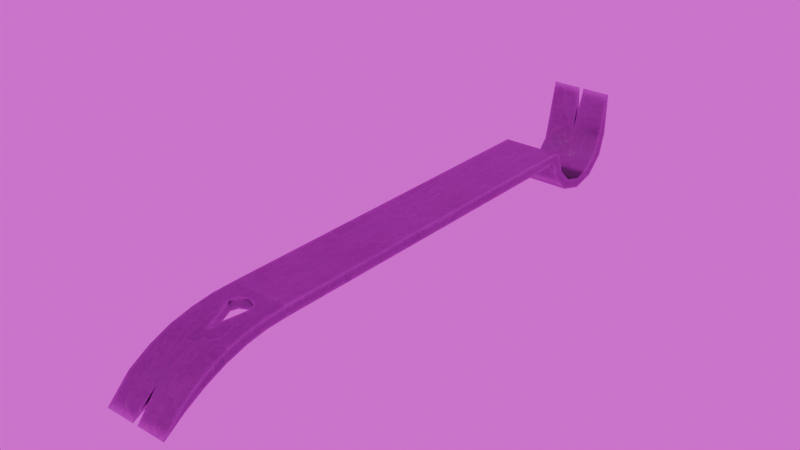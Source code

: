 # Source: flat_bar.blend  (saved by Blender 4.3.34; exported with 4.5.12 LTS)
import bpy
from mathutils import Matrix  # noqa: F401  (used for matrix-valued properties, if any)

bpy.ops.wm.read_factory_settings(use_empty=True)
scene = bpy.context.scene
scene.name = 'Scene'

# ---- collections
col_collection = bpy.data.collections.new('Collection'); scene.collection.children.link(col_collection)

# ---- images (referenced by path relative to the original .blend; pixels are not part of the script)
import os
ASSET_DIR = os.environ.get("B2B_ASSET_DIR", "")  # directory of the original .blend (textures are referenced by path, not embedded)
HERE = os.path.dirname(os.path.abspath(__file__))  # packed textures are extracted next to this script under _unpacked/

def load_image(name, relpath, width, height, colorspace="sRGB"):
    """Load a texture the original file referenced (path relative to the .blend, or extracted next to this script)."""
    p = next((c for c in (os.path.join(HERE, relpath), os.path.join(ASSET_DIR, relpath)) if relpath and os.path.exists(c)), "")
    if p:
        img = bpy.data.images.load(p, check_existing=True)
        img.name = name
    else:  # same state as the original file: an image datablock whose file is absent (Cycles renders it pink)
        img = bpy.data.images.new(name, width, height)
        img.source = "FILE"
        img.filepath = "//" + (relpath or name)
    img.colorspace_settings.name = colorspace
    return img
img_flat_bar_t = load_image('Flat Bar_t', '_unpacked/Flat_Bar_t.4c423431.png', 1024, 1024, 'sRGB')
img_flat_bar_m = load_image('Flat Bar_m', '_unpacked/Flat_Bar_m.33506672.png', 1024, 1024, 'Non-Color')
img_flat_bar_r = load_image('Flat Bar_r', '_unpacked/Flat_Bar_r.a35fdd87.png', 1024, 1024, 'Non-Color')
img_flat_bar_n = load_image('Flat Bar_n', '_unpacked/Flat_Bar_n.be05d68a.png', 1024, 1024, 'Non-Color')
img_forest_exr = load_image('forest.exr', 'forest.exr', 1024, 1024, 'Linear Rec.709')

# ---- materials (node trees are filled in below, after node groups)
mat_flat_bar = bpy.data.materials.new('Flat Bar')

# ---- material node trees
mat_flat_bar.use_nodes = True; mat_flat_bar.node_tree.nodes.clear()
_N = mat_flat_bar.node_tree.nodes; _L = mat_flat_bar.node_tree.links
n0 = _N.new('ShaderNodeBsdfPrincipled'); n0.name = 'Principled BSDF'; n0.location = (10, 300)
n1 = _N.new('ShaderNodeOutputMaterial'); n1.name = 'Material Output'; n1.location = (300, 300)
n2 = _N.new('ShaderNodeTexImage'); n2.name = 'Image Texture'; n2.location = (-542, 620)
n2.image = img_flat_bar_t
n3 = _N.new('ShaderNodeMapping'); n3.name = 'Mapping'; n3.location = (-727, 260)
n4 = _N.new('ShaderNodeTexCoord'); n4.name = 'Texture Coordinate'; n4.location = (-907, 260)
n5 = _N.new('ShaderNodeTexImage'); n5.name = 'Image Texture.001'; n5.location = (-542, 326)
n5.image = img_flat_bar_m
n6 = _N.new('ShaderNodeTexImage'); n6.name = 'Image Texture.002'; n6.location = (-540, 44)
n6.image = img_flat_bar_r
n7 = _N.new('ShaderNodeTexImage'); n7.name = 'Image Texture.003'; n7.location = (-540, -248)
n7.image = img_flat_bar_n
n8 = _N.new('ShaderNodeNormalMap'); n8.name = 'Normal Map'; n8.location = (-185, -14)
_L.new(n0.outputs[0], n1.inputs[0])
_L.new(n2.outputs[0], n0.inputs[0])
_L.new(n3.outputs[0], n2.inputs[0])
_L.new(n4.outputs[2], n3.inputs[0])
_L.new(n3.outputs[0], n5.inputs[0])
_L.new(n5.outputs[0], n0.inputs[1])
_L.new(n3.outputs[0], n6.inputs[0])
_L.new(n6.outputs[0], n0.inputs[2])
_L.new(n3.outputs[0], n7.inputs[0])
_L.new(n8.outputs[0], n0.inputs[5])
_L.new(n7.outputs[0], n8.inputs[1])
n1.is_active_output = True

# ---- world
world_world = bpy.data.worlds.new('World'); scene.world = world_world
world_world.use_nodes = True; world_world.node_tree.nodes.clear()
_N = world_world.node_tree.nodes; _L = world_world.node_tree.links
n0 = _N.new('ShaderNodeOutputWorld'); n0.name = 'World Output'; n0.location = (300, 300)
n1 = _N.new('ShaderNodeBackground'); n1.name = 'Background'; n1.location = (10, 300)
n2 = _N.new('ShaderNodeTexEnvironment'); n2.name = 'Environment Texture'; n2.location = (-280, 280)
n2.image = img_forest_exr
_L.new(n1.outputs[0], n0.inputs[0])
_L.new(n2.outputs[0], n1.inputs[0])
n0.is_active_output = True
world_world.color = (0.05088, 0.05088, 0.05088)
world_world.sun_shadow_jitter_overblur = 0.0

# ---- meshes
me_cube_001 = bpy.data.meshes.new('Cube.001')
me_cube_001.from_pydata([(0.02064, -0.1905, -0.03027), (0.02024, 0.1874, 0.0008218), (0.02004, 0.184, -0.01185), (0.01985, 0.1754, -0.02053), (0.01966, 0.1635, -0.0237), (0.01947, 0.1517, -0.02053), (0.01929, 0.143, -0.01185), (0.02026, 0.1936, -0.0008218), (0.02006, 0.1897, -0.01514), (0.01985, 0.1786, -0.02622), (0.01964, 0.1635, -0.03027), (0.01943, 0.1484, -0.02622), (0.01922, 0.1373, -0.01514), (0.02064, 0.1937, 0.02699), (0.001587, -0.1905, -0.03027), (0.0, 0.1874, 0.0008218), (0.0, 0.184, -0.01185), (0.0, 0.143, -0.01185), (0.0, 0.1635, -0.0237), (0.0, 0.1517, -0.02053), (0.0, 0.1754, -0.02053), (0.0, 0.1936, -0.0008218), (0.0, 0.1897, -0.01514), (0.0, 0.1373, -0.01514), (0.0, 0.1635, -0.03027), (0.0, 0.1484, -0.02622), (0.0, 0.1786, -0.02622), (0.001588, 0.1937, 0.02699), (0.01905, -0.1087, -0.003175), (0.01905, -0.1087, 0.003175), (0.0, -0.1087, 0.003175), (0.0, -0.1087, -0.003175), (0.0193, -0.1223, 0.002687), (0.01955, -0.136, 0.0008225), (0.0198, -0.1497, -0.002495), (0.02006, -0.1632, -0.00806), (0.02033, -0.1763, -0.01584), (0.0, -0.1497, -0.002496), (0.0, -0.1632, -0.00806), (0.0, -0.1763, -0.01583), (0.0, -0.1496, -0.009012), (0.0, -0.1632, -0.01437), (0.0, -0.1769, -0.02146), (0.02034, -0.1769, -0.02146), (0.02006, -0.1632, -0.01437), (0.0198, -0.1496, -0.009012), (0.01955, -0.136, -0.005383), (0.0193, -0.1224, -0.003484), (0.006891, -0.1223, 0.002687), (0.0, -0.1155, 0.002934), (0.005425, -0.118, 0.002843), (0.0, -0.1427, -0.0007971), (0.002294, -0.136, 0.0008225), (0.001707, -0.1378, 0.0003979), (0.0, -0.1155, -0.003328), (0.006879, -0.1224, -0.003484), (0.005422, -0.118, -0.003386), (0.002289, -0.136, -0.005383), (0.0, -0.1426, -0.007153), (0.001709, -0.1377, -0.005848), (0.01905, 0.1307, -0.003175), (0.0191, 0.135, -0.006436), (0.01905, 0.1356, 0.003175), (0.0191, 0.1398, -8.57e-05), (0.0, 0.1356, 0.003175), (0.0, 0.1398, -7.824e-05), (0.0, 0.135, -0.006428), (0.0, 0.1307, -0.003175), (-0.02064, -0.1905, -0.03027), (-0.02024, 0.1874, 0.0008218), (-0.02004, 0.184, -0.01185), (-0.01985, 0.1754, -0.02053), (-0.01966, 0.1635, -0.0237), (-0.01947, 0.1517, -0.02053), (-0.01929, 0.143, -0.01185), (-0.02026, 0.1936, -0.0008218), (-0.02006, 0.1897, -0.01514), (-0.01985, 0.1786, -0.02622), (-0.01964, 0.1635, -0.03027), (-0.01943, 0.1484, -0.02622), (-0.01922, 0.1373, -0.01514), (-0.02064, 0.1937, 0.02699), (-0.001587, -0.1905, -0.03027), (-0.001588, 0.1937, 0.02699), (-0.01905, -0.1087, -0.003175), (-0.01905, -0.1087, 0.003175), (-0.0193, -0.1223, 0.002687), (-0.01955, -0.136, 0.0008225), (-0.0198, -0.1497, -0.002495), (-0.02006, -0.1632, -0.00806), (-0.02033, -0.1763, -0.01584), (-0.02034, -0.1769, -0.02146), (-0.02006, -0.1632, -0.01437), (-0.0198, -0.1496, -0.009012), (-0.01955, -0.136, -0.005383), (-0.0193, -0.1224, -0.003484), (-0.006891, -0.1223, 0.002687), (-0.005425, -0.118, 0.002843), (-0.002294, -0.136, 0.0008225), (-0.001707, -0.1378, 0.0003979), (-0.006879, -0.1224, -0.003484), (-0.005422, -0.118, -0.003386), (-0.002289, -0.136, -0.005383), (-0.001709, -0.1377, -0.005848), (-0.01905, 0.1307, -0.003175), (-0.0191, 0.135, -0.006436), (-0.01905, 0.1356, 0.003175), (-0.0191, 0.1398, -8.57e-05)], [], [(43, 36, 0), (42, 43, 0, 14), (1, 2, 8, 7), (2, 3, 9, 8), (3, 4, 10, 9), (4, 5, 11, 10), (5, 6, 12, 11), (61, 66, 23, 12), (15, 1, 13, 27), (1, 7, 13), (13, 7, 21, 27), (10, 24, 26, 9), (12, 23, 25, 11), (9, 26, 22, 8), (11, 25, 24, 10), (67, 60, 28, 31), (8, 22, 21, 7), (4, 3, 20, 18), (6, 5, 19, 17), (3, 2, 16, 20), (5, 4, 18, 19), (2, 1, 15, 16), (36, 39, 14, 0), (63, 6, 17, 65), (62, 64, 30, 29), (6, 63, 61, 12), (52, 33, 32, 48), (34, 53, 51, 37), (34, 37, 38, 35), (35, 38, 39, 36), (55, 47, 46, 57), (59, 57, 46, 45), (40, 45, 44, 41), (41, 44, 43, 42), (28, 29, 32, 47), (47, 32, 33, 46), (46, 33, 34, 45), (45, 34, 35, 44), (44, 35, 36, 43), (29, 30, 49, 50), (28, 47, 55, 56), (32, 29, 50, 48), (31, 28, 56, 54), (33, 52, 53, 34), (58, 59, 45, 40), (50, 49, 54, 56), (48, 50, 56, 55), (52, 48, 55, 57), (53, 52, 57, 59), (51, 53, 59, 58), (64, 62, 63, 65), (62, 60, 61, 63), (60, 67, 66, 61), (60, 62, 29, 28), (91, 68, 90), (42, 82, 68, 91), (69, 75, 76, 70), (70, 76, 77, 71), (71, 77, 78, 72), (72, 78, 79, 73), (73, 79, 80, 74), (105, 80, 23, 66), (15, 83, 81, 69), (69, 81, 75), (81, 83, 21, 75), (78, 77, 26, 24), (80, 79, 25, 23), (77, 76, 22, 26), (79, 78, 24, 25), (67, 31, 84, 104), (76, 75, 21, 22), (72, 18, 20, 71), (74, 17, 19, 73), (71, 20, 16, 70), (73, 19, 18, 72), (70, 16, 15, 69), (90, 68, 82, 39), (107, 65, 17, 74), (106, 85, 30, 64), (74, 80, 105, 107), (98, 96, 86, 87), (88, 37, 51, 99), (88, 89, 38, 37), (89, 90, 39, 38), (100, 102, 94, 95), (103, 93, 94, 102), (40, 41, 92, 93), (41, 42, 91, 92), (84, 95, 86, 85), (95, 94, 87, 86), (94, 93, 88, 87), (93, 92, 89, 88), (92, 91, 90, 89), (85, 97, 49, 30), (84, 101, 100, 95), (86, 96, 97, 85), (31, 54, 101, 84), (87, 88, 99, 98), (58, 40, 93, 103), (97, 101, 54, 49), (96, 100, 101, 97), (98, 102, 100, 96), (99, 103, 102, 98), (51, 58, 103, 99), (64, 65, 107, 106), (106, 107, 105, 104), (104, 105, 66, 67), (104, 84, 85, 106), (27, 21, 15), (83, 15, 21), (14, 39, 42), (82, 42, 39)])
me_cube_001.polygons.foreach_set('use_smooth', [True] * 112)
_k = set([(0, 14), (0, 36), (0, 43), (1, 2), (1, 13), (2, 3), (3, 4), (4, 5), (5, 6), (6, 63), (7, 8), (7, 13), (8, 9), (9, 10), (10, 11), (11, 12), (12, 61), (13, 27), (14, 39), (14, 42), (15, 21), (15, 27), (15, 83), (21, 27), (21, 83), (28, 47), (28, 60), (29, 32), (29, 62), (32, 33), (33, 34), (34, 35), (35, 36), (39, 42), (39, 82), (42, 82), (43, 44), (44, 45), (45, 46), (46, 47), (48, 50), (48, 52), (49, 50), (49, 97), (51, 53), (51, 99), (52, 53), (54, 56), (54, 101), (55, 56), (55, 57), (57, 59), (58, 59), (58, 103), (60, 61), (62, 63), (68, 82), (68, 90), (68, 91), (69, 70), (69, 81), (70, 71), (71, 72), (72, 73), (73, 74), (74, 107), (75, 76), (75, 81), (76, 77), (77, 78), (78, 79), (79, 80), (80, 105), (81, 83), (84, 95), (84, 104), (85, 86), (85, 106), (86, 87), (87, 88), (88, 89), (89, 90), (91, 92), (92, 93), (93, 94), (94, 95), (96, 97), (96, 98), (98, 99), (100, 101), (100, 102), (102, 103), (104, 105), (106, 107)])
me_cube_001.attributes.new('sharp_edge', 'BOOLEAN', 'EDGE').data.foreach_set('value', [ (min(e.vertices), max(e.vertices)) in _k for e in me_cube_001.edges])
_uv = me_cube_001.uv_layers.new(name='UVMap')
_uv.uv.foreach_set('vector', [0.8515, 0.2872, 0.8714, 0.2781, 0.8356, 0.3481, 0.5061, 0.7394, 0.5851, 0.7394, 0.5862, 0.8024, 0.5123, 0.8024, 0.9155, 0.8432, 0.9535, 0.8094, 0.9748, 0.8234, 0.9318, 0.8616, 0.9535, 0.8094, 0.9684, 0.7642, 0.9939, 0.7656, 0.9748, 0.8234, 0.9684, 0.7642, 0.9588, 0.7175, 0.9816, 0.7061, 0.9939, 0.7656, 0.9588, 0.7175, 0.9271, 0.682, 0.9411, 0.6607, 0.9816, 0.7061, 0.9271, 0.682, 0.8819, 0.667, 0.8834, 0.6416, 0.9411, 0.6607, 0.432, 0.006144, 0.5061, 0.006114, 0.5061, 0.0411, 0.4316, 0.0411, 0.6785, 0.2947, 0.7571, 0.2947, 0.7586, 0.3991, 0.6847, 0.3991, 0.9155, 0.8432, 0.9318, 0.8616, 0.8356, 0.9105, 0.4261, 0.4498, 0.4275, 0.3419, 0.5061, 0.3419, 0.5, 0.4498, 0.4299, 0.1627, 0.5061, 0.1627, 0.5061, 0.2235, 0.4291, 0.2235, 0.4316, 0.0411, 0.5061, 0.0411, 0.5061, 0.1019, 0.4308, 0.1019, 0.4291, 0.2235, 0.5061, 0.2235, 0.5061, 0.2843, 0.4283, 0.2843, 0.4308, 0.1019, 0.5061, 0.1019, 0.5061, 0.1627, 0.4299, 0.1627, 0.3397, 0.02687, 0.4137, 0.0269, 0.4137, 0.9561, 0.3397, 0.9561, 0.4283, 0.2843, 0.5061, 0.2843, 0.5061, 0.3419, 0.4275, 0.3419, 0.7548, 0.1486, 0.7556, 0.1962, 0.6785, 0.1962, 0.6785, 0.1486, 0.7534, 0.05341, 0.7541, 0.101, 0.6785, 0.101, 0.6785, 0.05341, 0.7556, 0.1962, 0.7563, 0.2438, 0.6785, 0.2438, 0.6785, 0.1962, 0.7541, 0.101, 0.7548, 0.1486, 0.6785, 0.1486, 0.6785, 0.101, 0.7563, 0.2438, 0.7571, 0.2947, 0.6785, 0.2947, 0.6785, 0.2438, 0.7574, 0.49, 0.6785, 0.4901, 0.6847, 0.4114, 0.7586, 0.4114, 0.7527, 0.006144, 0.7534, 0.05341, 0.6785, 0.05341, 0.6785, 0.006114, 0.006315, 0.0269, 0.08024, 0.02687, 0.08024, 0.975, 0.006315, 0.975, 0.8819, 0.667, 0.8356, 0.6766, 0.8491, 0.6486, 0.8834, 0.6416, 0.6874, 0.6604, 0.7544, 0.6604, 0.7534, 0.7139, 0.7053, 0.7139, 0.7554, 0.6056, 0.6852, 0.6534, 0.6785, 0.6337, 0.6785, 0.6056, 0.7554, 0.6056, 0.6785, 0.6056, 0.6785, 0.5491, 0.7564, 0.5491, 0.7564, 0.5491, 0.6785, 0.5491, 0.6785, 0.4901, 0.7574, 0.49, 0.5328, 0.5149, 0.581, 0.5149, 0.582, 0.5683, 0.515, 0.5683, 0.5128, 0.5753, 0.515, 0.5683, 0.582, 0.5683, 0.583, 0.623, 0.5061, 0.623, 0.583, 0.623, 0.584, 0.6798, 0.5061, 0.6798, 0.5061, 0.6798, 0.584, 0.6798, 0.5851, 0.7394, 0.5061, 0.7394, 0.8356, 0.01387, 0.859, 0.006114, 0.8738, 0.05682, 0.8511, 0.06444, 0.8511, 0.06444, 0.8738, 0.05682, 0.8836, 0.1094, 0.8608, 0.117, 0.8608, 0.117, 0.8836, 0.1094, 0.8882, 0.164, 0.864, 0.1716, 0.864, 0.1716, 0.8882, 0.164, 0.8841, 0.2204, 0.8609, 0.2283, 0.8609, 0.2283, 0.8841, 0.2204, 0.8714, 0.2781, 0.8515, 0.2872, 0.7525, 0.7667, 0.6785, 0.7667, 0.6785, 0.7406, 0.6996, 0.7307, 0.5801, 0.462, 0.581, 0.5149, 0.5328, 0.5149, 0.5272, 0.4981, 0.7534, 0.7139, 0.7525, 0.7667, 0.6996, 0.7307, 0.7053, 0.7139, 0.5061, 0.462, 0.5801, 0.462, 0.5272, 0.4981, 0.5061, 0.4882, 0.7544, 0.6604, 0.6874, 0.6604, 0.6852, 0.6534, 0.7554, 0.6056, 0.5061, 0.595, 0.5128, 0.5753, 0.583, 0.623, 0.5061, 0.623, 0.823, 0.4614, 0.8234, 0.4847, 0.7991, 0.4847, 0.7988, 0.4615, 0.8223, 0.4437, 0.823, 0.4614, 0.7988, 0.4615, 0.7983, 0.4437, 0.8147, 0.3878, 0.8223, 0.4437, 0.7983, 0.4437, 0.7907, 0.388, 0.8131, 0.3806, 0.8147, 0.3878, 0.7907, 0.388, 0.7888, 0.3808, 0.8083, 0.3604, 0.8131, 0.3806, 0.7888, 0.3808, 0.7836, 0.3607, 0.08024, 0.02687, 0.006315, 0.0269, 0.006114, 0.006114, 0.08024, 0.006135, 0.1666, 0.9542, 0.1912, 0.9353, 0.2039, 0.9518, 0.1792, 0.9707, 0.4137, 0.0269, 0.3397, 0.02687, 0.3397, 0.006135, 0.4138, 0.006114, 0.1912, 0.9353, 0.1666, 0.9542, 0.1666, 0.006114, 0.1912, 0.006114, 0.7867, 0.06708, 0.7709, 0.006114, 0.8066, 0.07618, 0.5061, 0.7394, 0.5, 0.8024, 0.4261, 0.8024, 0.4272, 0.7394, 0.9141, 0.5621, 0.8977, 0.5805, 0.8547, 0.5422, 0.876, 0.5282, 0.876, 0.5282, 0.8547, 0.5422, 0.8356, 0.4845, 0.8611, 0.483, 0.8611, 0.483, 0.8356, 0.4845, 0.8479, 0.4249, 0.8707, 0.4364, 0.8707, 0.4364, 0.8479, 0.4249, 0.8884, 0.3795, 0.9024, 0.4008, 0.9024, 0.4008, 0.8884, 0.3795, 0.9461, 0.3604, 0.9476, 0.3858, 0.5802, 0.006144, 0.5807, 0.0411, 0.5061, 0.0411, 0.5061, 0.006114, 0.6785, 0.2947, 0.6724, 0.3991, 0.5985, 0.3991, 0.6, 0.2947, 0.9141, 0.5621, 0.9939, 0.6293, 0.8977, 0.5805, 0.5862, 0.4498, 0.5123, 0.4498, 0.5061, 0.3419, 0.5848, 0.3419, 0.5824, 0.1627, 0.5832, 0.2235, 0.5061, 0.2235, 0.5061, 0.1627, 0.5807, 0.0411, 0.5815, 0.1019, 0.5061, 0.1019, 0.5061, 0.0411, 0.5832, 0.2235, 0.584, 0.2843, 0.5061, 0.2843, 0.5061, 0.2235, 0.5815, 0.1019, 0.5824, 0.1627, 0.5061, 0.1627, 0.5061, 0.1019, 0.3397, 0.02687, 0.3397, 0.9561, 0.2658, 0.9561, 0.2658, 0.0269, 0.584, 0.2843, 0.5848, 0.3419, 0.5061, 0.3419, 0.5061, 0.2843, 0.6022, 0.1486, 0.6785, 0.1486, 0.6785, 0.1962, 0.6015, 0.1962, 0.6037, 0.05341, 0.6785, 0.05341, 0.6785, 0.101, 0.603, 0.101, 0.6015, 0.1962, 0.6785, 0.1962, 0.6785, 0.2438, 0.6008, 0.2438, 0.603, 0.101, 0.6785, 0.101, 0.6785, 0.1486, 0.6022, 0.1486, 0.6008, 0.2438, 0.6785, 0.2438, 0.6785, 0.2947, 0.6, 0.2947, 0.5996, 0.49, 0.5985, 0.4114, 0.6724, 0.4114, 0.6785, 0.4901, 0.6044, 0.006144, 0.6785, 0.006114, 0.6785, 0.05341, 0.6037, 0.05341, 0.1542, 0.0269, 0.1542, 0.975, 0.08024, 0.975, 0.08024, 0.02687, 0.9476, 0.3858, 0.9461, 0.3604, 0.9804, 0.3675, 0.9939, 0.3954, 0.6696, 0.6604, 0.6518, 0.7139, 0.6037, 0.7139, 0.6027, 0.6604, 0.6017, 0.6056, 0.6785, 0.6056, 0.6785, 0.6337, 0.6719, 0.6534, 0.6017, 0.6056, 0.6007, 0.5491, 0.6785, 0.5491, 0.6785, 0.6056, 0.6007, 0.5491, 0.5996, 0.49, 0.6785, 0.4901, 0.6785, 0.5491, 0.4795, 0.5149, 0.4973, 0.5683, 0.4303, 0.5683, 0.4313, 0.5149, 0.4995, 0.5753, 0.4293, 0.623, 0.4303, 0.5683, 0.4973, 0.5683, 0.5061, 0.623, 0.5061, 0.6798, 0.4283, 0.6798, 0.4293, 0.623, 0.5061, 0.6798, 0.5061, 0.7394, 0.4272, 0.7394, 0.4283, 0.6798, 0.7709, 0.3404, 0.7863, 0.2898, 0.8091, 0.2974, 0.7942, 0.3481, 0.7863, 0.2898, 0.796, 0.2373, 0.8189, 0.2449, 0.8091, 0.2974, 0.796, 0.2373, 0.7993, 0.1827, 0.8234, 0.1903, 0.8189, 0.2449, 0.7993, 0.1827, 0.7962, 0.1259, 0.8193, 0.1339, 0.8234, 0.1903, 0.7962, 0.1259, 0.7867, 0.06708, 0.8066, 0.07618, 0.8193, 0.1339, 0.6046, 0.7667, 0.6575, 0.7307, 0.6785, 0.7406, 0.6785, 0.7667, 0.4322, 0.462, 0.4851, 0.4981, 0.4795, 0.5149, 0.4313, 0.5149, 0.6037, 0.7139, 0.6518, 0.7139, 0.6575, 0.7307, 0.6046, 0.7667, 0.5061, 0.462, 0.5061, 0.4882, 0.4851, 0.4981, 0.4322, 0.462, 0.6027, 0.6604, 0.6017, 0.6056, 0.6719, 0.6534, 0.6696, 0.6604, 0.5061, 0.595, 0.5061, 0.623, 0.4293, 0.623, 0.4995, 0.5753, 0.823, 0.508, 0.7988, 0.5079, 0.7991, 0.4847, 0.8234, 0.4847, 0.8223, 0.5257, 0.7983, 0.5257, 0.7988, 0.5079, 0.823, 0.508, 0.8147, 0.5816, 0.7907, 0.5814, 0.7983, 0.5257, 0.8223, 0.5257, 0.8131, 0.5887, 0.7888, 0.5886, 0.7907, 0.5814, 0.8147, 0.5816, 0.8083, 0.609, 0.7836, 0.6087, 0.7888, 0.5886, 0.8131, 0.5887, 0.08024, 0.02687, 0.08024, 0.006135, 0.1544, 0.006114, 0.1542, 0.0269, 0.2161, 0.02261, 0.2288, 0.006114, 0.2534, 0.02502, 0.2408, 0.04151, 0.2658, 0.0269, 0.2656, 0.006114, 0.3397, 0.006135, 0.3397, 0.02687, 0.2408, 0.04151, 0.2408, 0.9707, 0.2161, 0.9707, 0.2161, 0.02261, 0.8112, 0.8303, 0.7836, 0.7258, 0.8083, 0.7258, 0.8112, 0.6212, 0.8083, 0.7258, 0.7836, 0.7258, 0.6754, 0.8403, 0.5985, 0.8579, 0.6122, 0.8407, 0.5985, 0.7789, 0.6122, 0.8407, 0.5985, 0.8579])
me_cube_001.materials.append(mat_flat_bar)
me_cube_001.update()

# ---- objects
ob_flat_bar = bpy.data.objects.new('Flat Bar', me_cube_001)

# ---- transforms, parenting, visibility, modifiers, constraints
ob_flat_bar.location = (0.0, 0.0, 0.0)
_m = ob_flat_bar.modifiers.new('WeightedNormal', 'WEIGHTED_NORMAL')
_m.keep_sharp = True

# ---- collection membership
col_collection.objects.link(ob_flat_bar)

# ---- scene / render settings (as saved in the file)
scene.frame_start = 1; scene.frame_end = 250; scene.frame_set(0)
scene.render.engine = 'CYCLES'
scene.cycles.use_denoising = False
bpy.context.view_layer.update()

# ---- added for rendering (the .blend has no active camera and no usable light): camera, sun
cam_auto = bpy.data.cameras.new('AutoCamera')
cam_auto.lens = 50.0
cam_auto.sensor_width = 36.0
cam_auto.clip_end = 1000.0
ob_auto_camera = bpy.data.objects.new('AutoCamera', cam_auto)
scene.collection.objects.link(ob_auto_camera)
ob_auto_camera.location = (0.361398, -0.43209, 0.287475)
ob_auto_camera.rotation_euler = (1.09748, -7.21219e-08, 0.694738)
scene.camera = ob_auto_camera
light_auto_sun = bpy.data.lights.new('AutoSun', 'SUN')
light_auto_sun.energy = 3.0
light_auto_sun.angle = 0.0523599
ob_auto_sun = bpy.data.objects.new('AutoSun', light_auto_sun)
scene.collection.objects.link(ob_auto_sun)
ob_auto_sun.rotation_euler = (0.872665, 0.174533, 0.523599)
bpy.context.view_layer.update()

